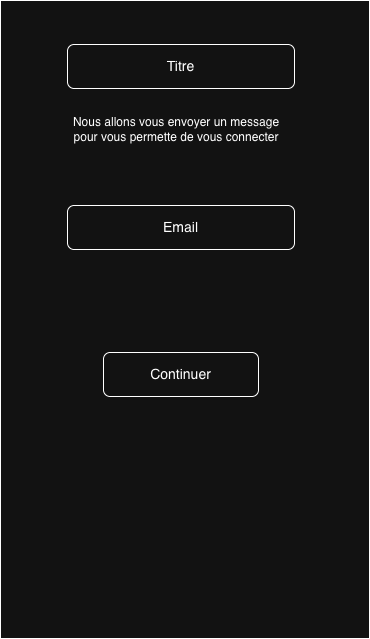

The diagram above was exported from draw.io. Its source (the exported page's mxGraphModel, read from the mxfile embedded in the PNG):
<mxGraphModel dx="1082" dy="672" grid="0" gridSize="10" guides="1" tooltips="1" connect="1" arrows="1" fold="1" page="1" pageScale="1" pageWidth="827" pageHeight="1169" math="0" shadow="0">
  <root>
    <mxCell id="0" />
    <mxCell id="1" parent="0" />
    <mxCell id="T2AnhhIqit7nZB0apfxj-1" parent="1" style="rounded=0;whiteSpace=wrap;html=1;" value="" vertex="1">
      <mxGeometry height="638" width="369" x="246" y="23" as="geometry" />
    </mxCell>
    <mxCell id="T2AnhhIqit7nZB0apfxj-2" parent="1" style="rounded=1;whiteSpace=wrap;html=1;" value="&lt;font style=&quot;font-size: 14px;&quot;&gt;Titre&lt;/font&gt;" vertex="1">
      <mxGeometry height="44" width="227" x="313" y="67" as="geometry" />
    </mxCell>
    <mxCell id="T2AnhhIqit7nZB0apfxj-3" parent="1" style="rounded=1;whiteSpace=wrap;html=1;" value="&lt;font style=&quot;font-size: 14px;&quot;&gt;Email&lt;/font&gt;" vertex="1">
      <mxGeometry height="44" width="227" x="313" y="228" as="geometry" />
    </mxCell>
    <mxCell id="T2AnhhIqit7nZB0apfxj-4" parent="1" style="rounded=1;whiteSpace=wrap;html=1;" value="&lt;font style=&quot;font-size: 14px;&quot;&gt;Continuer&lt;/font&gt;" vertex="1">
      <mxGeometry height="44" width="155" x="349" y="375" as="geometry" />
    </mxCell>
    <mxCell id="T2AnhhIqit7nZB0apfxj-5" parent="1" style="text;html=1;whiteSpace=wrap;strokeColor=none;fillColor=none;align=center;verticalAlign=middle;rounded=0;" value="Nous allons vous envoyer un message pour vous permette de vous connecter" vertex="1">
      <mxGeometry height="30" width="226" x="309" y="137" as="geometry" />
    </mxCell>
  </root>
</mxGraphModel>